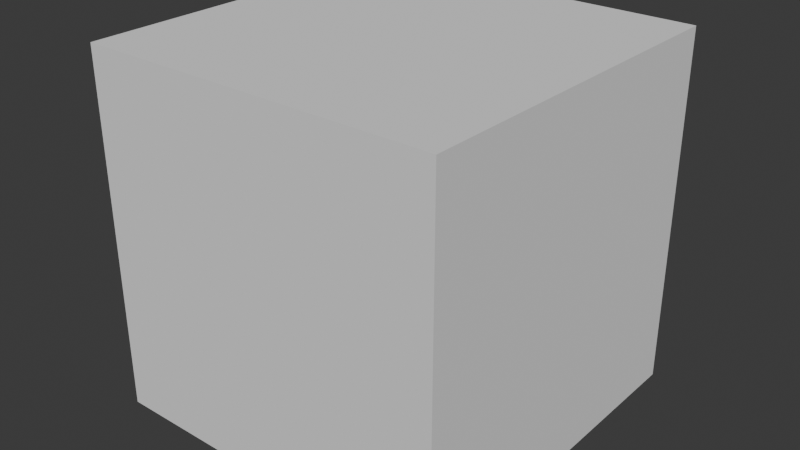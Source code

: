 # Source: Creature_Forge.blend  (saved by Blender 5.0.118; exported with 4.5.12 LTS)
import bpy
from mathutils import Matrix  # noqa: F401  (used for matrix-valued properties, if any)

bpy.ops.wm.read_factory_settings(use_empty=True)
scene = bpy.context.scene
scene.name = 'Scene'

# ---- collections
col_collection = bpy.data.collections.new('Collection'); scene.collection.children.link(col_collection)

# ---- world
world_world = bpy.data.worlds.new('World'); scene.world = world_world
world_world.use_nodes = True; world_world.node_tree.nodes.clear()
_N = world_world.node_tree.nodes; _L = world_world.node_tree.links
n0 = _N.new('ShaderNodeOutputWorld'); n0.name = 'World Output'; n0.location = (200, 100)
n1 = _N.new('ShaderNodeBackground'); n1.name = 'Background'; n1.location = (-200, 100)
n1.inputs[0].default_value = (0.05088, 0.05088, 0.05088, 1.0)
_L.new(n1.outputs[0], n0.inputs[0])
n0.is_active_output = True
world_world.color = (0.05088, 0.05088, 0.05088)
world_world.sun_shadow_jitter_overblur = 0.0

# ---- meshes
me_cube = bpy.data.meshes.new('Cube')
me_cube.from_pydata([(-1.0, -1.0, -1.0), (-1.0, -1.0, 1.0), (-1.0, 1.0, -1.0), (-1.0, 1.0, 1.0), (1.0, -1.0, -1.0), (1.0, -1.0, 1.0), (1.0, 1.0, -1.0), (1.0, 1.0, 1.0)], [], [(0, 1, 3, 2), (2, 3, 7, 6), (6, 7, 5, 4), (4, 5, 1, 0), (2, 6, 4, 0), (7, 3, 1, 5)])
_uv = me_cube.uv_layers.new(name='UVMap')
_uv.uv.foreach_set('vector', [0.375, 0.0, 0.625, 0.0, 0.625, 0.25, 0.375, 0.25, 0.375, 0.25, 0.625, 0.25, 0.625, 0.5, 0.375, 0.5, 0.375, 0.5, 0.625, 0.5, 0.625, 0.75, 0.375, 0.75, 0.375, 0.75, 0.625, 0.75, 0.625, 1.0, 0.375, 1.0, 0.125, 0.5, 0.375, 0.5, 0.375, 0.75, 0.125, 0.75, 0.625, 0.5, 0.875, 0.5, 0.875, 0.75, 0.625, 0.75])
me_cube.update()

# ---- objects
ob_empty = bpy.data.objects.new('Empty', None)
ob_cube = bpy.data.objects.new('Cube', me_cube)

# ---- transforms, parenting, visibility, modifiers, constraints
ob_empty.location = (4.673e-16, 1.165, 1.623)
ob_empty.rotation_euler = (1.571, -0.0, 1.571)
ob_empty.scale = (1.5, 1.5, 1.5)
ob_empty.empty_display_type = 'IMAGE'
ob_empty.empty_display_size = 5.0
ob_empty.empty_image_depth = 'FRONT'
ob_empty.show_empty_image_perspective = False
ob_empty.use_empty_image_alpha = True
ob_empty.empty_image_side = 'FRONT'
ob_empty.color = (1.0, 1.0, 1.0, 0.2)
ob_cube.location = (0.0, 0.0, 3.0)
ob_cube.scale = (0.5, 0.5, 0.5)

# ---- collection membership
col_collection.objects.link(ob_empty)
col_collection.objects.link(ob_cube)

# ---- scene / render settings (as saved in the file)
scene.frame_start = 1; scene.frame_end = 250; scene.frame_set(1)
scene.render.engine = 'BLENDER_EEVEE_NEXT'
scene.render.bake_bias = 0.0
scene.render.bake_samples = 0
scene.cycles.sampling_pattern = 'TABULATED_SOBOL'
scene.eevee.use_volume_custom_range = False
bpy.context.view_layer.update()

# ---- added for rendering (the .blend has no active camera and no usable light): camera, sun
cam_auto = bpy.data.cameras.new('AutoCamera')
cam_auto.lens = 50.0
cam_auto.sensor_width = 36.0
cam_auto.clip_end = 1000.0
ob_auto_camera = bpy.data.objects.new('AutoCamera', cam_auto)
scene.collection.objects.link(ob_auto_camera)
ob_auto_camera.location = (1.60254, -1.92304, 4.28203)
ob_auto_camera.rotation_euler = (1.09748, -7.21219e-08, 0.694738)
scene.camera = ob_auto_camera
light_auto_sun = bpy.data.lights.new('AutoSun', 'SUN')
light_auto_sun.energy = 3.0
light_auto_sun.angle = 0.0523599
ob_auto_sun = bpy.data.objects.new('AutoSun', light_auto_sun)
scene.collection.objects.link(ob_auto_sun)
ob_auto_sun.rotation_euler = (0.872665, 0.174533, 0.523599)
bpy.context.view_layer.update()
